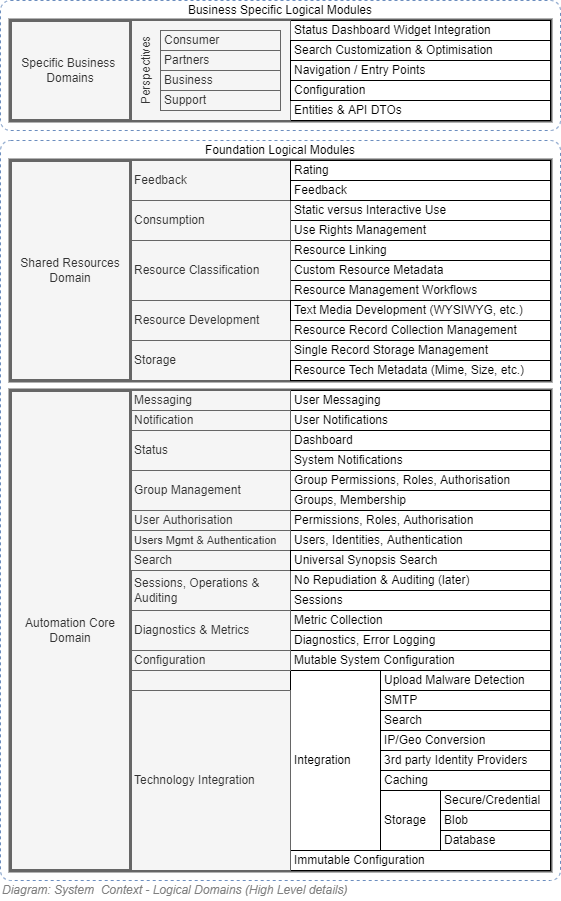

The diagram above was exported from draw.io. Its source (the exported page's mxGraphModel, read from the mxfile embedded in the PNG):
<mxGraphModel dx="782" dy="549" grid="1" gridSize="10" guides="1" tooltips="1" connect="1" arrows="1" fold="1" page="1" pageScale="1" pageWidth="827" pageHeight="1169" math="0" shadow="0">
  <root>
    <mxCell id="MPbT1AF3VpLyfWpaxldT-0" />
    <mxCell id="yXY6S8G6PErxGlvrMDyJ-1" value="Background" parent="MPbT1AF3VpLyfWpaxldT-0" />
    <mxCell id="VevSGdrSwYaJ5KX_lJt9-1" value="Foundation Logical Modules" style="rounded=1;whiteSpace=wrap;html=1;strokeWidth=1;align=center;absoluteArcSize=1;dashed=1;strokeColor=#6c8ebf;fillColor=none;verticalAlign=top;spacing=-2;" parent="yXY6S8G6PErxGlvrMDyJ-1" vertex="1">
      <mxGeometry x="120" y="260" width="560" height="740" as="geometry" />
    </mxCell>
    <mxCell id="yXY6S8G6PErxGlvrMDyJ-0" value="Business Specific Logical Modules" style="rounded=1;whiteSpace=wrap;html=1;strokeWidth=1;align=center;absoluteArcSize=1;dashed=1;strokeColor=#6c8ebf;fillColor=none;verticalAlign=top;spacing=-2;" parent="yXY6S8G6PErxGlvrMDyJ-1" vertex="1">
      <mxGeometry x="120" y="120" width="560" height="130" as="geometry" />
    </mxCell>
    <mxCell id="unfCGulQVyg2nSyRCTJK-5" value="Boexes" style="" parent="MPbT1AF3VpLyfWpaxldT-0" />
    <mxCell id="unfCGulQVyg2nSyRCTJK-8" value="" style="rounded=0;whiteSpace=wrap;html=1;align=center;fillColor=#f5f5f5;strokeColor=#666666;fontColor=#333333;strokeWidth=4;" parent="unfCGulQVyg2nSyRCTJK-5" vertex="1">
      <mxGeometry x="130" y="510" width="540" height="480" as="geometry" />
    </mxCell>
    <mxCell id="unfCGulQVyg2nSyRCTJK-7" value="" style="rounded=0;whiteSpace=wrap;html=1;align=center;fillColor=#f5f5f5;strokeColor=#666666;fontColor=#333333;strokeWidth=4;" parent="unfCGulQVyg2nSyRCTJK-5" vertex="1">
      <mxGeometry x="130" y="280" width="540" height="220" as="geometry" />
    </mxCell>
    <mxCell id="unfCGulQVyg2nSyRCTJK-6" value="" style="rounded=0;whiteSpace=wrap;html=1;align=center;fillColor=#f5f5f5;strokeColor=#666666;fontColor=#333333;strokeWidth=4;" parent="unfCGulQVyg2nSyRCTJK-5" vertex="1">
      <mxGeometry x="130" y="140" width="540" height="100" as="geometry" />
    </mxCell>
    <mxCell id="MPbT1AF3VpLyfWpaxldT-1" value="Diagram" parent="MPbT1AF3VpLyfWpaxldT-0" />
    <mxCell id="MPbT1AF3VpLyfWpaxldT-7" value="Entities &amp;amp; API DTOs" style="rounded=0;whiteSpace=wrap;html=1;align=left;spacingLeft=0;spacing=4;" parent="MPbT1AF3VpLyfWpaxldT-1" vertex="1">
      <mxGeometry x="410" y="220" width="260" height="20" as="geometry" />
    </mxCell>
    <mxCell id="MPbT1AF3VpLyfWpaxldT-8" value="Status Dashboard Widget Integration" style="rounded=0;whiteSpace=wrap;html=1;align=left;spacingLeft=0;spacing=4;" parent="MPbT1AF3VpLyfWpaxldT-1" vertex="1">
      <mxGeometry x="410" y="140" width="260" height="20" as="geometry" />
    </mxCell>
    <mxCell id="MPbT1AF3VpLyfWpaxldT-9" value="Users, Identities, Authentication" style="rounded=0;whiteSpace=wrap;html=1;align=left;spacingLeft=0;spacing=4;" parent="MPbT1AF3VpLyfWpaxldT-1" vertex="1">
      <mxGeometry x="410" y="650" width="260" height="20" as="geometry" />
    </mxCell>
    <mxCell id="MPbT1AF3VpLyfWpaxldT-11" value="Sessions" style="rounded=0;whiteSpace=wrap;html=1;align=left;spacingLeft=0;spacing=4;" parent="MPbT1AF3VpLyfWpaxldT-1" vertex="1">
      <mxGeometry x="410" y="710" width="260" height="20" as="geometry" />
    </mxCell>
    <mxCell id="MPbT1AF3VpLyfWpaxldT-14" value="Immutable Configuration" style="rounded=0;whiteSpace=wrap;html=1;align=left;spacingLeft=0;spacing=4;" parent="MPbT1AF3VpLyfWpaxldT-1" vertex="1">
      <mxGeometry x="410" y="970" width="260" height="20" as="geometry" />
    </mxCell>
    <mxCell id="MPbT1AF3VpLyfWpaxldT-15" value="Permissions, Roles, Authorisation" style="rounded=0;whiteSpace=wrap;html=1;align=left;spacingLeft=0;spacing=4;" parent="MPbT1AF3VpLyfWpaxldT-1" vertex="1">
      <mxGeometry x="410" y="630" width="260" height="20" as="geometry" />
    </mxCell>
    <mxCell id="MPbT1AF3VpLyfWpaxldT-16" value="Diagnostics, Error Logging" style="rounded=0;whiteSpace=wrap;html=1;align=left;spacingLeft=0;spacing=4;" parent="MPbT1AF3VpLyfWpaxldT-1" vertex="1">
      <mxGeometry x="410" y="750" width="260" height="20" as="geometry" />
    </mxCell>
    <mxCell id="MPbT1AF3VpLyfWpaxldT-17" value="System Notifications" style="rounded=0;whiteSpace=wrap;html=1;align=left;spacingLeft=0;spacing=4;" parent="MPbT1AF3VpLyfWpaxldT-1" vertex="1">
      <mxGeometry x="410" y="570" width="260" height="20" as="geometry" />
    </mxCell>
    <mxCell id="MPbT1AF3VpLyfWpaxldT-18" value="Groups, Membership" style="rounded=0;whiteSpace=wrap;html=1;align=left;spacingLeft=0;spacing=4;" parent="MPbT1AF3VpLyfWpaxldT-1" vertex="1">
      <mxGeometry x="410" y="610" width="260" height="20" as="geometry" />
    </mxCell>
    <mxCell id="MPbT1AF3VpLyfWpaxldT-19" value="Group Permissions, Roles, Authorisation" style="rounded=0;whiteSpace=wrap;html=1;align=left;spacingLeft=0;spacing=4;" parent="MPbT1AF3VpLyfWpaxldT-1" vertex="1">
      <mxGeometry x="410" y="590" width="260" height="20" as="geometry" />
    </mxCell>
    <mxCell id="MPbT1AF3VpLyfWpaxldT-21" value="Integration" style="rounded=0;whiteSpace=wrap;html=1;align=left;spacingLeft=0;spacing=4;" parent="MPbT1AF3VpLyfWpaxldT-1" vertex="1">
      <mxGeometry x="410" y="790" width="90" height="180" as="geometry" />
    </mxCell>
    <mxCell id="MPbT1AF3VpLyfWpaxldT-23" value="No Repudiation &amp;amp; Auditing (later)" style="rounded=0;whiteSpace=wrap;html=1;align=left;spacingLeft=0;spacing=4;" parent="MPbT1AF3VpLyfWpaxldT-1" vertex="1">
      <mxGeometry x="410" y="690" width="260" height="20" as="geometry" />
    </mxCell>
    <mxCell id="MPbT1AF3VpLyfWpaxldT-31" value="Resource Management Workflows" style="rounded=0;whiteSpace=wrap;html=1;align=left;spacingLeft=0;spacing=4;" parent="MPbT1AF3VpLyfWpaxldT-1" vertex="1">
      <mxGeometry x="410" y="400" width="260" height="20" as="geometry" />
    </mxCell>
    <mxCell id="MPbT1AF3VpLyfWpaxldT-33" value="Resource Record Collection Management" style="rounded=0;whiteSpace=wrap;html=1;align=left;spacingLeft=0;spacing=4;" parent="MPbT1AF3VpLyfWpaxldT-1" vertex="1">
      <mxGeometry x="410" y="440" width="260" height="20" as="geometry" />
    </mxCell>
    <mxCell id="MPbT1AF3VpLyfWpaxldT-34" value="Single Record Storage Management" style="rounded=0;whiteSpace=wrap;html=1;align=left;spacingLeft=0;spacing=4;" parent="MPbT1AF3VpLyfWpaxldT-1" vertex="1">
      <mxGeometry x="410" y="460" width="260" height="20" as="geometry" />
    </mxCell>
    <mxCell id="MPbT1AF3VpLyfWpaxldT-35" value="Use Rights Management" style="rounded=0;whiteSpace=wrap;html=1;align=left;spacingLeft=0;spacing=4;" parent="MPbT1AF3VpLyfWpaxldT-1" vertex="1">
      <mxGeometry x="410" y="340" width="260" height="20" as="geometry" />
    </mxCell>
    <mxCell id="MPbT1AF3VpLyfWpaxldT-36" value="Static versus Interactive Use" style="rounded=0;whiteSpace=wrap;html=1;align=left;spacingLeft=0;spacing=4;" parent="MPbT1AF3VpLyfWpaxldT-1" vertex="1">
      <mxGeometry x="410" y="320" width="260" height="20" as="geometry" />
    </mxCell>
    <mxCell id="MPbT1AF3VpLyfWpaxldT-37" value="Resource Linking" style="rounded=0;whiteSpace=wrap;html=1;align=left;spacingLeft=0;spacing=4;" parent="MPbT1AF3VpLyfWpaxldT-1" vertex="1">
      <mxGeometry x="410" y="360" width="260" height="20" as="geometry" />
    </mxCell>
    <mxCell id="MPbT1AF3VpLyfWpaxldT-38" value="Custom Resource Metadata" style="rounded=0;whiteSpace=wrap;html=1;align=left;spacingLeft=0;spacing=4;" parent="MPbT1AF3VpLyfWpaxldT-1" vertex="1">
      <mxGeometry x="410" y="380" width="260" height="20" as="geometry" />
    </mxCell>
    <mxCell id="MPbT1AF3VpLyfWpaxldT-39" value="Perspectives" style="rounded=0;whiteSpace=wrap;html=1;horizontal=0;verticalAlign=top;align=center;fillColor=#f5f5f5;strokeColor=#666666;fontColor=#333333;spacingLeft=0;spacing=4;" parent="MPbT1AF3VpLyfWpaxldT-1" vertex="1">
      <mxGeometry x="250" y="140" width="160" height="100" as="geometry" />
    </mxCell>
    <mxCell id="MPbT1AF3VpLyfWpaxldT-40" value="Navigation / Entry Points" style="rounded=0;whiteSpace=wrap;html=1;align=left;spacingLeft=0;spacing=4;" parent="MPbT1AF3VpLyfWpaxldT-1" vertex="1">
      <mxGeometry x="410" y="180" width="260" height="20" as="geometry" />
    </mxCell>
    <mxCell id="MPbT1AF3VpLyfWpaxldT-43" value="Metric Collection" style="rounded=0;whiteSpace=wrap;html=1;align=left;spacingLeft=0;spacing=4;" parent="MPbT1AF3VpLyfWpaxldT-1" vertex="1">
      <mxGeometry x="410" y="730" width="260" height="20" as="geometry" />
    </mxCell>
    <mxCell id="MPbT1AF3VpLyfWpaxldT-44" value="User Messaging" style="rounded=0;whiteSpace=wrap;html=1;align=left;spacingLeft=0;spacing=4;" parent="MPbT1AF3VpLyfWpaxldT-1" vertex="1">
      <mxGeometry x="410" y="510" width="260" height="20" as="geometry" />
    </mxCell>
    <mxCell id="MPbT1AF3VpLyfWpaxldT-45" value="User Notifications" style="rounded=0;whiteSpace=wrap;html=1;align=left;spacingLeft=0;spacing=4;" parent="MPbT1AF3VpLyfWpaxldT-1" vertex="1">
      <mxGeometry x="410" y="530" width="260" height="20" as="geometry" />
    </mxCell>
    <mxCell id="MPbT1AF3VpLyfWpaxldT-47" value="Storage" style="rounded=0;whiteSpace=wrap;html=1;align=left;fillColor=#f5f5f5;strokeColor=#666666;fontColor=#333333;spacingLeft=0;spacing=4;" parent="MPbT1AF3VpLyfWpaxldT-1" vertex="1">
      <mxGeometry x="250" y="460" width="160" height="40" as="geometry" />
    </mxCell>
    <mxCell id="MPbT1AF3VpLyfWpaxldT-48" value="Resource Development" style="rounded=0;whiteSpace=wrap;html=1;align=left;fillColor=#f5f5f5;strokeColor=#666666;fontColor=#333333;spacingLeft=0;spacing=4;" parent="MPbT1AF3VpLyfWpaxldT-1" vertex="1">
      <mxGeometry x="250" y="420" width="160" height="40" as="geometry" />
    </mxCell>
    <mxCell id="MPbT1AF3VpLyfWpaxldT-49" value="Resource Classification" style="rounded=0;whiteSpace=wrap;html=1;align=left;fillColor=#f5f5f5;strokeColor=#666666;fontColor=#333333;spacingLeft=0;spacing=4;" parent="MPbT1AF3VpLyfWpaxldT-1" vertex="1">
      <mxGeometry x="250" y="360" width="160" height="60" as="geometry" />
    </mxCell>
    <mxCell id="MPbT1AF3VpLyfWpaxldT-50" value="Consumption" style="rounded=0;whiteSpace=wrap;html=1;align=left;fillColor=#f5f5f5;strokeColor=#666666;fontColor=#333333;spacingLeft=0;spacing=4;" parent="MPbT1AF3VpLyfWpaxldT-1" vertex="1">
      <mxGeometry x="250" y="320" width="160" height="40" as="geometry" />
    </mxCell>
    <mxCell id="MPbT1AF3VpLyfWpaxldT-51" value="Text Media Development (WYSIWYG, etc.)" style="rounded=0;whiteSpace=wrap;html=1;align=left;spacingLeft=0;spacing=4;" parent="MPbT1AF3VpLyfWpaxldT-1" vertex="1">
      <mxGeometry x="410" y="420" width="260" height="20" as="geometry" />
    </mxCell>
    <mxCell id="MPbT1AF3VpLyfWpaxldT-52" value="Resource Tech Metadata (Mime, Size, etc.)" style="rounded=0;whiteSpace=wrap;html=1;align=left;spacingLeft=0;spacing=4;" parent="MPbT1AF3VpLyfWpaxldT-1" vertex="1">
      <mxGeometry x="410" y="480" width="260" height="20" as="geometry" />
    </mxCell>
    <mxCell id="MPbT1AF3VpLyfWpaxldT-54" value="Consumer" style="rounded=0;whiteSpace=wrap;html=1;align=left;fillColor=#f5f5f5;strokeColor=#666666;fontColor=#333333;spacingLeft=0;spacing=4;" parent="MPbT1AF3VpLyfWpaxldT-1" vertex="1">
      <mxGeometry x="280" y="150" width="120" height="20" as="geometry" />
    </mxCell>
    <mxCell id="MPbT1AF3VpLyfWpaxldT-55" value="Business" style="rounded=0;whiteSpace=wrap;html=1;align=left;fillColor=#f5f5f5;strokeColor=#666666;fontColor=#333333;spacingLeft=0;spacing=4;" parent="MPbT1AF3VpLyfWpaxldT-1" vertex="1">
      <mxGeometry x="280" y="190" width="120" height="20" as="geometry" />
    </mxCell>
    <mxCell id="MPbT1AF3VpLyfWpaxldT-56" value="Support" style="rounded=0;whiteSpace=wrap;html=1;align=left;fillColor=#f5f5f5;strokeColor=#666666;fontColor=#333333;spacingLeft=0;spacing=4;" parent="MPbT1AF3VpLyfWpaxldT-1" vertex="1">
      <mxGeometry x="280" y="210" width="120" height="20" as="geometry" />
    </mxCell>
    <mxCell id="MPbT1AF3VpLyfWpaxldT-57" value="Partners" style="rounded=0;whiteSpace=wrap;html=1;align=left;fillColor=#f5f5f5;strokeColor=#666666;fontColor=#333333;spacingLeft=0;spacing=4;" parent="MPbT1AF3VpLyfWpaxldT-1" vertex="1">
      <mxGeometry x="280" y="170" width="120" height="20" as="geometry" />
    </mxCell>
    <mxCell id="MPbT1AF3VpLyfWpaxldT-59" value="Dashboard" style="rounded=0;whiteSpace=wrap;html=1;align=left;spacingLeft=0;spacing=4;" parent="MPbT1AF3VpLyfWpaxldT-1" vertex="1">
      <mxGeometry x="410" y="550" width="260" height="20" as="geometry" />
    </mxCell>
    <mxCell id="MPbT1AF3VpLyfWpaxldT-60" value="Storage" style="rounded=0;whiteSpace=wrap;html=1;align=left;spacingLeft=0;spacing=4;" parent="MPbT1AF3VpLyfWpaxldT-1" vertex="1">
      <mxGeometry x="500" y="910" width="60" height="60" as="geometry" />
    </mxCell>
    <mxCell id="MPbT1AF3VpLyfWpaxldT-61" value="3rd party Identity Providers" style="rounded=0;whiteSpace=wrap;html=1;align=left;spacingLeft=0;spacing=4;" parent="MPbT1AF3VpLyfWpaxldT-1" vertex="1">
      <mxGeometry x="500" y="870" width="170" height="20" as="geometry" />
    </mxCell>
    <mxCell id="MPbT1AF3VpLyfWpaxldT-62" value="IP/Geo Conversion" style="rounded=0;whiteSpace=wrap;html=1;align=left;spacingLeft=0;spacing=4;" parent="MPbT1AF3VpLyfWpaxldT-1" vertex="1">
      <mxGeometry x="500" y="850" width="170" height="20" as="geometry" />
    </mxCell>
    <mxCell id="MPbT1AF3VpLyfWpaxldT-63" value="SMTP" style="rounded=0;whiteSpace=wrap;html=1;align=left;spacingLeft=0;spacing=4;" parent="MPbT1AF3VpLyfWpaxldT-1" vertex="1">
      <mxGeometry x="500" y="810" width="170" height="20" as="geometry" />
    </mxCell>
    <mxCell id="MPbT1AF3VpLyfWpaxldT-64" value="Upload Malware Detection" style="rounded=0;whiteSpace=wrap;html=1;align=left;spacingLeft=0;spacing=4;" parent="MPbT1AF3VpLyfWpaxldT-1" vertex="1">
      <mxGeometry x="500" y="790" width="170" height="20" as="geometry" />
    </mxCell>
    <mxCell id="MPbT1AF3VpLyfWpaxldT-66" value="Caching" style="rounded=0;whiteSpace=wrap;html=1;align=left;spacingLeft=0;spacing=4;" parent="MPbT1AF3VpLyfWpaxldT-1" vertex="1">
      <mxGeometry x="500" y="890" width="170" height="20" as="geometry" />
    </mxCell>
    <mxCell id="MPbT1AF3VpLyfWpaxldT-67" value="Database" style="rounded=0;whiteSpace=wrap;html=1;align=left;spacingLeft=0;spacing=4;" parent="MPbT1AF3VpLyfWpaxldT-1" vertex="1">
      <mxGeometry x="560" y="950" width="110" height="20" as="geometry" />
    </mxCell>
    <mxCell id="MPbT1AF3VpLyfWpaxldT-68" value="Blob" style="rounded=0;whiteSpace=wrap;html=1;align=left;spacingLeft=0;spacing=4;" parent="MPbT1AF3VpLyfWpaxldT-1" vertex="1">
      <mxGeometry x="560" y="930" width="110" height="20" as="geometry" />
    </mxCell>
    <mxCell id="MPbT1AF3VpLyfWpaxldT-69" value="Secure/Credential" style="rounded=0;whiteSpace=wrap;html=1;align=left;spacingLeft=0;spacing=4;" parent="MPbT1AF3VpLyfWpaxldT-1" vertex="1">
      <mxGeometry x="560" y="910" width="110" height="20" as="geometry" />
    </mxCell>
    <mxCell id="MPbT1AF3VpLyfWpaxldT-71" value="Mutable System Configuration" style="rounded=0;whiteSpace=wrap;html=1;align=left;spacingLeft=0;spacing=4;" parent="MPbT1AF3VpLyfWpaxldT-1" vertex="1">
      <mxGeometry x="410" y="770" width="260" height="20" as="geometry" />
    </mxCell>
    <mxCell id="MPbT1AF3VpLyfWpaxldT-73" value="Configuration" style="rounded=0;whiteSpace=wrap;html=1;align=left;spacingLeft=0;spacing=4;" parent="MPbT1AF3VpLyfWpaxldT-1" vertex="1">
      <mxGeometry x="410" y="200" width="260" height="20" as="geometry" />
    </mxCell>
    <mxCell id="MPbT1AF3VpLyfWpaxldT-74" value="Feedback" style="rounded=0;whiteSpace=wrap;html=1;align=left;fillColor=#f5f5f5;strokeColor=#666666;fontColor=#333333;spacingLeft=0;spacing=4;" parent="MPbT1AF3VpLyfWpaxldT-1" vertex="1">
      <mxGeometry x="250" y="280" width="160" height="40" as="geometry" />
    </mxCell>
    <mxCell id="MPbT1AF3VpLyfWpaxldT-75" value="Feedback" style="rounded=0;whiteSpace=wrap;html=1;align=left;spacingLeft=0;spacing=4;" parent="MPbT1AF3VpLyfWpaxldT-1" vertex="1">
      <mxGeometry x="410" y="300" width="260" height="20" as="geometry" />
    </mxCell>
    <mxCell id="MPbT1AF3VpLyfWpaxldT-76" value="Rating" style="rounded=0;whiteSpace=wrap;html=1;align=left;spacingLeft=0;spacing=4;" parent="MPbT1AF3VpLyfWpaxldT-1" vertex="1">
      <mxGeometry x="410" y="280" width="260" height="20" as="geometry" />
    </mxCell>
    <mxCell id="MPbT1AF3VpLyfWpaxldT-4" value="Shared Resources&lt;br&gt;Domain" style="rounded=0;whiteSpace=wrap;html=1;align=center;fillColor=#f5f5f5;strokeColor=#666666;fontColor=#333333;strokeWidth=3;spacingLeft=0;spacing=4;" parent="MPbT1AF3VpLyfWpaxldT-1" vertex="1">
      <mxGeometry x="130" y="280" width="120" height="220" as="geometry" />
    </mxCell>
    <mxCell id="MPbT1AF3VpLyfWpaxldT-53" value="Specific Business&amp;nbsp; Domains" style="rounded=0;whiteSpace=wrap;html=1;align=center;fillColor=#f5f5f5;strokeColor=#666666;fontColor=#333333;strokeWidth=3;spacingLeft=0;spacing=4;" parent="MPbT1AF3VpLyfWpaxldT-1" vertex="1">
      <mxGeometry x="130" y="140" width="120" height="100" as="geometry" />
    </mxCell>
    <mxCell id="unfCGulQVyg2nSyRCTJK-10" value="Search Customization &amp;amp; Optimisation" style="rounded=0;whiteSpace=wrap;html=1;align=left;spacingLeft=0;spacing=4;" parent="MPbT1AF3VpLyfWpaxldT-1" vertex="1">
      <mxGeometry x="410" y="160" width="260" height="20" as="geometry" />
    </mxCell>
    <mxCell id="FJ4s6DIxZZOBehH7PrwX-0" value="Search" style="rounded=0;whiteSpace=wrap;html=1;align=left;spacingLeft=0;spacing=4;" parent="MPbT1AF3VpLyfWpaxldT-1" vertex="1">
      <mxGeometry x="500" y="830" width="170" height="20" as="geometry" />
    </mxCell>
    <mxCell id="MPbT1AF3VpLyfWpaxldT-20" value="Technology Integration" style="rounded=0;whiteSpace=wrap;html=1;align=left;fillColor=#f5f5f5;strokeColor=#666666;fontColor=#333333;spacingLeft=0;spacing=4;" parent="MPbT1AF3VpLyfWpaxldT-1" vertex="1">
      <mxGeometry x="250" y="810" width="160" height="180" as="geometry" />
    </mxCell>
    <mxCell id="MPbT1AF3VpLyfWpaxldT-22" value="Sessions, Operations &amp;amp; Auditing" style="rounded=0;whiteSpace=wrap;html=1;align=left;fillColor=#f5f5f5;strokeColor=#666666;fontColor=#333333;spacingLeft=0;spacing=4;" parent="MPbT1AF3VpLyfWpaxldT-1" vertex="1">
      <mxGeometry x="250" y="690" width="160" height="40" as="geometry" />
    </mxCell>
    <mxCell id="MPbT1AF3VpLyfWpaxldT-24" value="&lt;font style=&quot;font-size: 11px&quot;&gt;Users Mgmt &amp;amp; Authentication&lt;/font&gt;" style="rounded=0;whiteSpace=wrap;html=1;align=left;fillColor=#f5f5f5;strokeColor=#666666;fontColor=#333333;spacingLeft=0;spacing=4;" parent="MPbT1AF3VpLyfWpaxldT-1" vertex="1">
      <mxGeometry x="250" y="650" width="160" height="20" as="geometry" />
    </mxCell>
    <mxCell id="MPbT1AF3VpLyfWpaxldT-25" value="User Authorisation" style="rounded=0;whiteSpace=wrap;html=1;align=left;fillColor=#f5f5f5;strokeColor=#666666;fontColor=#333333;spacingLeft=0;spacing=4;" parent="MPbT1AF3VpLyfWpaxldT-1" vertex="1">
      <mxGeometry x="250" y="630" width="160" height="20" as="geometry" />
    </mxCell>
    <mxCell id="MPbT1AF3VpLyfWpaxldT-26" value="Notification" style="rounded=0;whiteSpace=wrap;html=1;align=left;fillColor=#f5f5f5;strokeColor=#666666;fontColor=#333333;spacingLeft=0;spacing=4;" parent="MPbT1AF3VpLyfWpaxldT-1" vertex="1">
      <mxGeometry x="250" y="530" width="160" height="20" as="geometry" />
    </mxCell>
    <mxCell id="MPbT1AF3VpLyfWpaxldT-28" value="Group Management" style="rounded=0;whiteSpace=wrap;html=1;align=left;fillColor=#f5f5f5;strokeColor=#666666;fontColor=#333333;spacingLeft=0;spacing=4;" parent="MPbT1AF3VpLyfWpaxldT-1" vertex="1">
      <mxGeometry x="250" y="590" width="160" height="40" as="geometry" />
    </mxCell>
    <mxCell id="MPbT1AF3VpLyfWpaxldT-46" value="Diagnostics &amp;amp; Metrics" style="rounded=0;whiteSpace=wrap;html=1;align=left;fillColor=#f5f5f5;strokeColor=#666666;fontColor=#333333;spacingLeft=0;spacing=4;" parent="MPbT1AF3VpLyfWpaxldT-1" vertex="1">
      <mxGeometry x="250" y="730" width="160" height="40" as="geometry" />
    </mxCell>
    <mxCell id="MPbT1AF3VpLyfWpaxldT-58" value="Status" style="rounded=0;whiteSpace=wrap;html=1;align=left;fillColor=#f5f5f5;strokeColor=#666666;fontColor=#333333;spacingLeft=0;spacing=4;" parent="MPbT1AF3VpLyfWpaxldT-1" vertex="1">
      <mxGeometry x="250" y="550" width="160" height="40" as="geometry" />
    </mxCell>
    <mxCell id="MPbT1AF3VpLyfWpaxldT-70" value="Configuration" style="rounded=0;whiteSpace=wrap;html=1;align=left;fillColor=#f5f5f5;strokeColor=#666666;fontColor=#333333;spacingLeft=0;spacing=4;" parent="MPbT1AF3VpLyfWpaxldT-1" vertex="1">
      <mxGeometry x="250" y="770" width="160" height="20" as="geometry" />
    </mxCell>
    <mxCell id="PKDct6SfFt8T3XtxHOYY-0" value="Messaging" style="rounded=0;whiteSpace=wrap;html=1;align=left;fillColor=#f5f5f5;strokeColor=#666666;fontColor=#333333;spacingLeft=0;spacing=4;" parent="MPbT1AF3VpLyfWpaxldT-1" vertex="1">
      <mxGeometry x="250" y="510" width="160" height="20" as="geometry" />
    </mxCell>
    <mxCell id="MPbT1AF3VpLyfWpaxldT-2" value="Automation Core Domain" style="rounded=0;whiteSpace=wrap;html=1;align=center;fillColor=#f5f5f5;strokeColor=#666666;fontColor=#333333;strokeWidth=3;spacingLeft=0;spacing=4;" parent="MPbT1AF3VpLyfWpaxldT-1" vertex="1">
      <mxGeometry x="130" y="510" width="120" height="480" as="geometry" />
    </mxCell>
    <mxCell id="FJ4s6DIxZZOBehH7PrwX-1" value="Search" style="rounded=0;whiteSpace=wrap;html=1;align=left;fillColor=#f5f5f5;strokeColor=#666666;fontColor=#333333;spacingLeft=0;spacing=4;" parent="MPbT1AF3VpLyfWpaxldT-1" vertex="1">
      <mxGeometry x="250" y="670" width="160" height="20" as="geometry" />
    </mxCell>
    <mxCell id="FJ4s6DIxZZOBehH7PrwX-2" value="Universal Synopsis Search&amp;nbsp;" style="rounded=0;whiteSpace=wrap;html=1;align=left;spacingLeft=0;spacing=4;" parent="MPbT1AF3VpLyfWpaxldT-1" vertex="1">
      <mxGeometry x="410" y="670" width="260" height="20" as="geometry" />
    </mxCell>
    <mxCell id="unfCGulQVyg2nSyRCTJK-1" value="Title/Diagram" parent="MPbT1AF3VpLyfWpaxldT-0" />
    <mxCell id="unfCGulQVyg2nSyRCTJK-0" value="&lt;font style=&quot;font-size: 12px ; font-weight: normal&quot;&gt;&lt;i&gt;&lt;span style=&quot;font-size: 12px&quot;&gt;Diagram: &lt;/span&gt;System&amp;nbsp; Context - Logical Domains (High Level details)&lt;/i&gt;&lt;/font&gt;" style="text;strokeColor=none;fillColor=none;html=1;fontSize=12;fontStyle=1;verticalAlign=middle;align=left;shadow=0;glass=0;comic=0;opacity=30;fontColor=#808080;" parent="unfCGulQVyg2nSyRCTJK-1" vertex="1">
      <mxGeometry x="120" y="1000" width="520" height="20" as="geometry" />
    </mxCell>
    <mxCell id="unfCGulQVyg2nSyRCTJK-3" value="Context/Legend" parent="MPbT1AF3VpLyfWpaxldT-0" />
  </root>
</mxGraphModel>